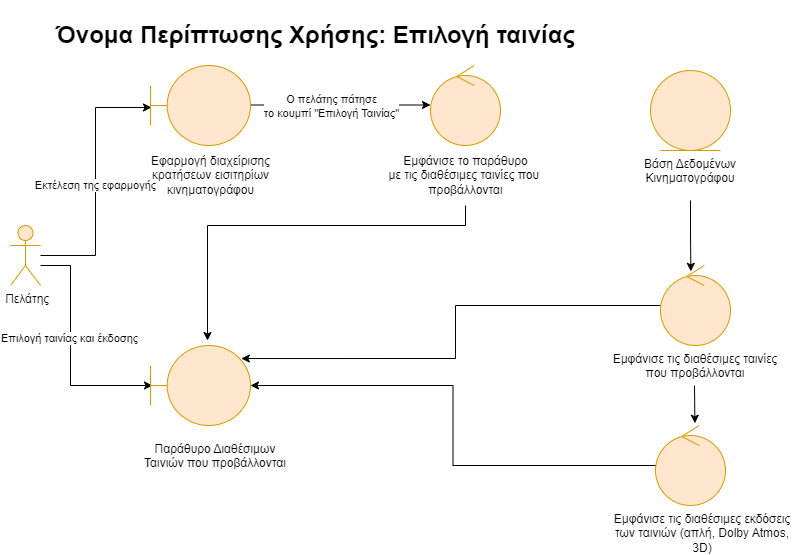

The diagram above was exported from draw.io. Its source (the exported page's mxGraphModel, read from the mxfile embedded in the PNG):
<mxGraphModel dx="1050" dy="541" grid="1" gridSize="10" guides="1" tooltips="1" connect="1" arrows="1" fold="1" page="1" pageScale="1" pageWidth="827" pageHeight="1169" math="0" shadow="0">
  <root>
    <mxCell id="0" />
    <mxCell id="1" parent="0" />
    <mxCell id="DKQmHVAJOqb7PxG3o1OV-13" style="edgeStyle=orthogonalEdgeStyle;rounded=0;orthogonalLoop=1;jettySize=auto;html=1;entryX=0.02;entryY=0.5;entryDx=0;entryDy=0;entryPerimeter=0;" parent="1" source="DKQmHVAJOqb7PxG3o1OV-1" edge="1">
      <mxGeometry relative="1" as="geometry">
        <mxPoint x="182" y="520" as="targetPoint" />
        <Array as="points">
          <mxPoint x="100" y="400" />
          <mxPoint x="100" y="520" />
        </Array>
      </mxGeometry>
    </mxCell>
    <mxCell id="DKQmHVAJOqb7PxG3o1OV-14" value="Επιλογή ταινίας και έκδοσης" style="edgeLabel;html=1;align=center;verticalAlign=middle;resizable=0;points=[];" parent="DKQmHVAJOqb7PxG3o1OV-13" vertex="1" connectable="0">
      <mxGeometry x="-0.125" y="-2" relative="1" as="geometry">
        <mxPoint as="offset" />
      </mxGeometry>
    </mxCell>
    <mxCell id="DKQmHVAJOqb7PxG3o1OV-27" style="edgeStyle=orthogonalEdgeStyle;rounded=0;orthogonalLoop=1;jettySize=auto;html=1;entryX=0.01;entryY=0.525;entryDx=0;entryDy=0;entryPerimeter=0;" parent="1" source="DKQmHVAJOqb7PxG3o1OV-1" target="DKQmHVAJOqb7PxG3o1OV-23" edge="1">
      <mxGeometry relative="1" as="geometry" />
    </mxCell>
    <mxCell id="DKQmHVAJOqb7PxG3o1OV-29" value="Εκτέλεση της εφαρμογής" style="edgeLabel;html=1;align=center;verticalAlign=middle;resizable=0;points=[];" parent="DKQmHVAJOqb7PxG3o1OV-27" vertex="1" connectable="0">
      <mxGeometry x="-0.027" y="1" relative="1" as="geometry">
        <mxPoint as="offset" />
      </mxGeometry>
    </mxCell>
    <mxCell id="DKQmHVAJOqb7PxG3o1OV-1" value="&amp;nbsp;Πελάτης" style="shape=umlActor;verticalLabelPosition=bottom;verticalAlign=top;html=1;fillColor=#ffe6cc;strokeColor=#d79b00;" parent="1" vertex="1">
      <mxGeometry x="40" y="360" width="30" height="60" as="geometry" />
    </mxCell>
    <mxCell id="DKQmHVAJOqb7PxG3o1OV-9" style="edgeStyle=orthogonalEdgeStyle;rounded=0;orthogonalLoop=1;jettySize=auto;html=1;" parent="1" edge="1">
      <mxGeometry relative="1" as="geometry">
        <mxPoint x="280" y="239.5" as="sourcePoint" />
        <mxPoint x="460" y="239.5" as="targetPoint" />
      </mxGeometry>
    </mxCell>
    <mxCell id="DKQmHVAJOqb7PxG3o1OV-10" value="Ο πελάτης πάτησε&lt;br&gt;το κουμπί &quot;Επιλογή Ταινίας&quot;" style="edgeLabel;html=1;align=center;verticalAlign=middle;resizable=0;points=[];" parent="DKQmHVAJOqb7PxG3o1OV-9" vertex="1" connectable="0">
      <mxGeometry x="-0.1625" y="1" relative="1" as="geometry">
        <mxPoint x="5" y="2" as="offset" />
      </mxGeometry>
    </mxCell>
    <mxCell id="DKQmHVAJOqb7PxG3o1OV-21" value="Εφαρμογή διαχείρισης &lt;br&gt;κρατήσεων εισιτηρίων &lt;br&gt;κινηματογράφου" style="text;html=1;align=center;verticalAlign=middle;resizable=0;points=[];autosize=1;strokeColor=none;fillColor=none;" parent="1" vertex="1">
      <mxGeometry x="170" y="280" width="140" height="60" as="geometry" />
    </mxCell>
    <mxCell id="DKQmHVAJOqb7PxG3o1OV-33" style="edgeStyle=orthogonalEdgeStyle;rounded=0;orthogonalLoop=1;jettySize=auto;html=1;entryX=0.57;entryY=-0.062;entryDx=0;entryDy=0;entryPerimeter=0;" parent="1" source="DKQmHVAJOqb7PxG3o1OV-22" target="DKQmHVAJOqb7PxG3o1OV-31" edge="1">
      <mxGeometry relative="1" as="geometry">
        <Array as="points">
          <mxPoint x="495" y="360" />
          <mxPoint x="237" y="360" />
        </Array>
      </mxGeometry>
    </mxCell>
    <mxCell id="DKQmHVAJOqb7PxG3o1OV-22" value="Εμφάνισε το παράθυρο &lt;br&gt;με τις διαθέσιμες ταινίες που&amp;nbsp;&lt;br&gt;προβάλλονται" style="text;html=1;align=center;verticalAlign=middle;resizable=0;points=[];autosize=1;strokeColor=none;fillColor=none;" parent="1" vertex="1">
      <mxGeometry x="405" y="280" width="180" height="60" as="geometry" />
    </mxCell>
    <mxCell id="DKQmHVAJOqb7PxG3o1OV-23" value="" style="shape=umlBoundary;whiteSpace=wrap;html=1;fillColor=#ffe6cc;strokeColor=#d79b00;" parent="1" vertex="1">
      <mxGeometry x="180" y="200" width="100" height="80" as="geometry" />
    </mxCell>
    <mxCell id="DKQmHVAJOqb7PxG3o1OV-30" value="" style="ellipse;shape=umlControl;whiteSpace=wrap;html=1;fillColor=#ffe6cc;strokeColor=#d79b00;" parent="1" vertex="1">
      <mxGeometry x="460" y="200" width="70" height="80" as="geometry" />
    </mxCell>
    <mxCell id="DKQmHVAJOqb7PxG3o1OV-31" value="" style="shape=umlBoundary;whiteSpace=wrap;html=1;fillColor=#ffe6cc;strokeColor=#d79b00;" parent="1" vertex="1">
      <mxGeometry x="180" y="480" width="100" height="80" as="geometry" />
    </mxCell>
    <mxCell id="BvbpkByDZL_av1UklcR9-4" style="edgeStyle=orthogonalEdgeStyle;rounded=0;orthogonalLoop=1;jettySize=auto;html=1;entryX=0.908;entryY=0.163;entryDx=0;entryDy=0;entryPerimeter=0;" edge="1" parent="1" source="DKQmHVAJOqb7PxG3o1OV-32" target="DKQmHVAJOqb7PxG3o1OV-31">
      <mxGeometry relative="1" as="geometry" />
    </mxCell>
    <mxCell id="DKQmHVAJOqb7PxG3o1OV-32" value="" style="ellipse;shape=umlControl;whiteSpace=wrap;html=1;fillColor=#ffe6cc;strokeColor=#d79b00;" parent="1" vertex="1">
      <mxGeometry x="690" y="400" width="70" height="80" as="geometry" />
    </mxCell>
    <mxCell id="DKQmHVAJOqb7PxG3o1OV-40" value="" style="ellipse;shape=umlControl;whiteSpace=wrap;html=1;fillColor=#ffe6cc;strokeColor=#d79b00;" parent="1" vertex="1">
      <mxGeometry x="685" y="560" width="70" height="80" as="geometry" />
    </mxCell>
    <mxCell id="DKQmHVAJOqb7PxG3o1OV-20" value="&lt;span style=&quot;color: rgb(0, 0, 0); font-family: Helvetica; font-size: 12px; font-style: normal; font-variant-ligatures: normal; font-variant-caps: normal; font-weight: 400; letter-spacing: normal; orphans: 2; text-indent: 0px; text-transform: none; widows: 2; word-spacing: 0px; -webkit-text-stroke-width: 0px; background-color: rgb(251, 251, 251); text-decoration-thickness: initial; text-decoration-style: initial; text-decoration-color: initial; float: none; display: inline !important;&quot;&gt;Παράθυρο Διαθέσιμων Ταινιών που προβάλλονται&lt;/span&gt;" style="text;whiteSpace=wrap;html=1;align=center;" parent="1" vertex="1">
      <mxGeometry x="170" y="570" width="150" height="40" as="geometry" />
    </mxCell>
    <mxCell id="DKQmHVAJOqb7PxG3o1OV-48" value="&lt;h1&gt;Όνομα Περίπτωσης Χρήσης: Επιλογή ταινίας&lt;/h1&gt;" style="text;html=1;align=center;verticalAlign=middle;resizable=0;points=[];autosize=1;strokeColor=none;fillColor=none;" parent="1" vertex="1">
      <mxGeometry x="75" y="135" width="540" height="70" as="geometry" />
    </mxCell>
    <mxCell id="A6ckGUVeEVE0BT1qqbD--1" value="" style="ellipse;shape=umlEntity;whiteSpace=wrap;html=1;fillColor=#ffe6cc;strokeColor=#d79b00;" parent="1" vertex="1">
      <mxGeometry x="680" y="205" width="80" height="80" as="geometry" />
    </mxCell>
    <mxCell id="A6ckGUVeEVE0BT1qqbD--6" style="edgeStyle=orthogonalEdgeStyle;rounded=0;orthogonalLoop=1;jettySize=auto;html=1;entryX=0.434;entryY=0.073;entryDx=0;entryDy=0;entryPerimeter=0;" parent="1" source="A6ckGUVeEVE0BT1qqbD--2" target="DKQmHVAJOqb7PxG3o1OV-32" edge="1">
      <mxGeometry relative="1" as="geometry" />
    </mxCell>
    <mxCell id="A6ckGUVeEVE0BT1qqbD--2" value="Βάση Δεδομένων Κινηματογράφου" style="text;whiteSpace=wrap;html=1;align=center;" parent="1" vertex="1">
      <mxGeometry x="640" y="285" width="160" height="50" as="geometry" />
    </mxCell>
    <mxCell id="A6ckGUVeEVE0BT1qqbD--10" style="edgeStyle=orthogonalEdgeStyle;rounded=0;orthogonalLoop=1;jettySize=auto;html=1;entryX=0.563;entryY=-0.028;entryDx=0;entryDy=0;entryPerimeter=0;" parent="1" target="DKQmHVAJOqb7PxG3o1OV-40" edge="1">
      <mxGeometry relative="1" as="geometry">
        <mxPoint x="724" y="520" as="sourcePoint" />
      </mxGeometry>
    </mxCell>
    <mxCell id="A6ckGUVeEVE0BT1qqbD--7" value="Εμφάνισε τις διαθέσιμες ταινίες&lt;br&gt;που προβάλλονται" style="text;whiteSpace=wrap;html=1;align=center;" parent="1" vertex="1">
      <mxGeometry x="630" y="480" width="190" height="30" as="geometry" />
    </mxCell>
    <mxCell id="A6ckGUVeEVE0BT1qqbD--8" value="Εμφάνισε τις διαθέσιμες εκδόσεις των ταινιών (απλή, Dolby Atmos, 3D)" style="text;whiteSpace=wrap;html=1;align=center;" parent="1" vertex="1">
      <mxGeometry x="637" y="640" width="190" height="40" as="geometry" />
    </mxCell>
    <mxCell id="A6ckGUVeEVE0BT1qqbD--14" style="edgeStyle=orthogonalEdgeStyle;rounded=0;orthogonalLoop=1;jettySize=auto;html=1;" parent="1" source="DKQmHVAJOqb7PxG3o1OV-40" target="DKQmHVAJOqb7PxG3o1OV-31" edge="1">
      <mxGeometry relative="1" as="geometry">
        <mxPoint x="430" y="520" as="sourcePoint" />
      </mxGeometry>
    </mxCell>
  </root>
</mxGraphModel>